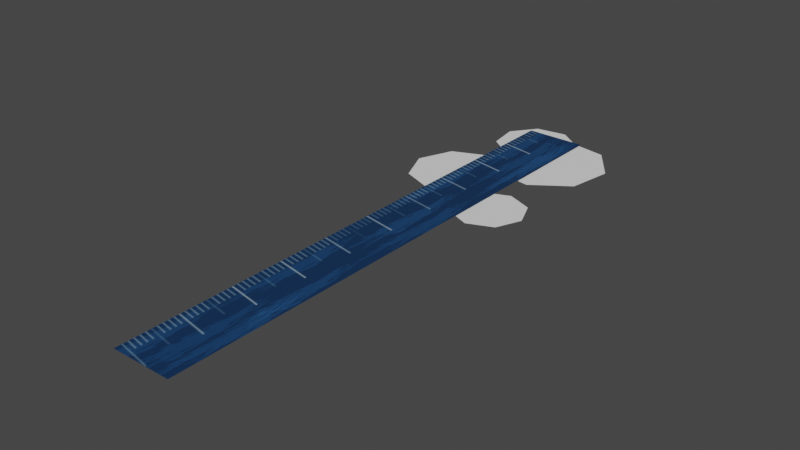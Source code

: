 # Source: HeightRuler.blend  (saved by Blender 3.2.14; exported with 4.5.12 LTS)
import bpy
from mathutils import Matrix  # noqa: F401  (used for matrix-valued properties, if any)

bpy.ops.wm.read_factory_settings(use_empty=True)
scene = bpy.context.scene
scene.name = 'Scene'

# ---- collections
col_collection = bpy.data.collections.new('Collection'); scene.collection.children.link(col_collection)

# ---- images (referenced by path relative to the original .blend; pixels are not part of the script)
import os
ASSET_DIR = os.environ.get("B2B_ASSET_DIR", "")  # directory of the original .blend (textures are referenced by path, not embedded)
HERE = os.path.dirname(os.path.abspath(__file__))  # packed textures are extracted next to this script under _unpacked/

def load_image(name, relpath, width, height, colorspace="sRGB"):
    """Load a texture the original file referenced (path relative to the .blend, or extracted next to this script)."""
    p = next((c for c in (os.path.join(HERE, relpath), os.path.join(ASSET_DIR, relpath)) if relpath and os.path.exists(c)), "")
    if p:
        img = bpy.data.images.load(p, check_existing=True)
        img.name = name
    else:  # same state as the original file: an image datablock whose file is absent (Cycles renders it pink)
        img = bpy.data.images.new(name, width, height)
        img.source = "FILE"
        img.filepath = "//" + (relpath or name)
    img.colorspace_settings.name = colorspace
    return img
img_ruler_png = load_image('Ruler.png', '_unpacked/Ruler.c3156bf0.png', 500, 500, 'sRGB')

# ---- materials (node trees are filled in below, after node groups)
mat_ruler = bpy.data.materials.new('Ruler')
mat_ruler.use_transparent_shadow = False

# ---- material node trees
mat_ruler.use_nodes = True; mat_ruler.node_tree.nodes.clear()
_N = mat_ruler.node_tree.nodes; _L = mat_ruler.node_tree.links
n0 = _N.new('ShaderNodeBsdfPrincipled'); n0.name = 'Principled BSDF'; n0.location = (10, 300)
n0.distribution = 'GGX'
n0.subsurface_method = 'RANDOM_WALK_SKIN'
n0.inputs[3].default_value = 1.45
n0.inputs[27].default_value = (0.0, 0.0, 0.0, 1.0)
n0.inputs[28].default_value = 1.0
n1 = _N.new('ShaderNodeOutputMaterial'); n1.name = 'Material Output'; n1.location = (300, 300)
n2 = _N.new('ShaderNodeTexImage'); n2.name = 'Image Texture'; n2.location = (-447, 172)
n2.image = img_ruler_png
_L.new(n0.outputs[0], n1.inputs[0])
_L.new(n2.outputs[0], n0.inputs[0])
n1.is_active_output = True

# ---- world
world_world = bpy.data.worlds.new('World'); scene.world = world_world
world_world.use_nodes = True; world_world.node_tree.nodes.clear()
_N = world_world.node_tree.nodes; _L = world_world.node_tree.links
n0 = _N.new('ShaderNodeOutputWorld'); n0.name = 'World Output'; n0.location = (300, 300)
n1 = _N.new('ShaderNodeBackground'); n1.name = 'Background'; n1.location = (10, 300)
n1.inputs[0].default_value = (0.05088, 0.05088, 0.05088, 1.0)
_L.new(n1.outputs[0], n0.inputs[0])
n0.is_active_output = True
world_world.color = (0.05088, 0.05088, 0.05088)
world_world.use_sun_shadow = False
world_world.sun_shadow_jitter_overblur = 0.0

# ---- meshes
me_plane = bpy.data.meshes.new('Plane')
me_plane.from_pydata([(-0.6, -0.6, 0.0), (0.6, -0.6, 0.0), (-0.6, 0.6, 0.0), (0.6, 0.6, 0.0)], [], [(0, 1, 3, 2)])
_uv = me_plane.uv_layers.new(name='UVMap')
_uv.uv.foreach_set('vector', [0.0, 0.0, 1.0, 0.0, 1.0, 1.0, 0.0, 1.0])
me_plane.materials.append(mat_ruler)
me_plane.update()
me_circle = bpy.data.meshes.new('Circle')
me_circle.from_pydata([(0.0, 0.08, 0.0), (-0.05657, 0.05657, 0.0), (-0.08, -3.497e-09, 0.0), (-0.05657, -0.05657, 0.0), (6.994e-09, -0.08, 0.0), (0.05657, -0.05657, 0.0), (0.08, 9.54e-10, 0.0), (0.05657, 0.05657, 0.0)], [], [(0, 1, 2, 3, 4, 5, 6, 7)])
_uv = me_circle.uv_layers.new(name='UVMap')
_uv.uv.foreach_set('vector', [0.5, 1.0, 0.1464, 0.8536, 0.0, 0.5, 0.1464, 0.1464, 0.5, 0.0, 0.8536, 0.1464, 1.0, 0.5, 0.8536, 0.8536])
me_circle.update()
me_circle_001 = bpy.data.meshes.new('Circle.001')
me_circle_001.from_pydata([(0.0, 0.08, 0.0), (-0.05657, 0.05657, 0.0), (-0.08, -3.497e-09, 0.0), (-0.05657, -0.05657, 0.0), (6.994e-09, -0.08, 0.0), (0.05657, -0.05657, 0.0), (0.08, 9.54e-10, 0.0), (0.05657, 0.05657, 0.0)], [], [(0, 1, 2, 3, 4, 5, 6, 7)])
_uv = me_circle_001.uv_layers.new(name='UVMap')
_uv.uv.foreach_set('vector', [0.5, 1.0, 0.1464, 0.8536, 0.0, 0.5, 0.1464, 0.1464, 0.5, 0.0, 0.8536, 0.1464, 1.0, 0.5, 0.8536, 0.8536])
me_circle_001.update()
me_circle_002 = bpy.data.meshes.new('Circle.002')
me_circle_002.from_pydata([(0.0, 0.08, 0.0), (-0.05657, 0.05657, 0.0), (-0.08, -3.497e-09, 0.0), (-0.05657, -0.05657, 0.0), (6.994e-09, -0.08, 0.0), (0.05657, -0.05657, 0.0), (0.08, 9.54e-10, 0.0), (0.05657, 0.05657, 0.0)], [], [(0, 1, 2, 3, 4, 5, 6, 7)])
_uv = me_circle_002.uv_layers.new(name='UVMap')
_uv.uv.foreach_set('vector', [0.5, 1.0, 0.1464, 0.8536, 0.0, 0.5, 0.1464, 0.1464, 0.5, 0.0, 0.8536, 0.1464, 1.0, 0.5, 0.8536, 0.8536])
me_circle_002.update()
me_circle_003 = bpy.data.meshes.new('Circle.003')
me_circle_003.from_pydata([(0.0, 0.08, 0.0), (-0.05657, 0.05657, 0.0), (-0.08, -3.497e-09, 0.0), (-0.05657, -0.05657, 0.0), (6.994e-09, -0.08, 0.0), (0.05657, -0.05657, 0.0), (0.08, 9.54e-10, 0.0), (0.05657, 0.05657, 0.0)], [], [(0, 1, 2, 3, 4, 5, 6, 7)])
_uv = me_circle_003.uv_layers.new(name='UVMap')
_uv.uv.foreach_set('vector', [0.5, 1.0, 0.1464, 0.8536, 0.0, 0.5, 0.1464, 0.1464, 0.5, 0.0, 0.8536, 0.1464, 1.0, 0.5, 0.8536, 0.8536])
me_circle_003.update()

# ---- objects
ob_plane = bpy.data.objects.new('Plane', me_plane)
ob_circle = bpy.data.objects.new('Circle', me_circle)
ob_circle_001 = bpy.data.objects.new('Circle.001', me_circle_001)
ob_circle_002 = bpy.data.objects.new('Circle.002', me_circle_002)
ob_circle_003 = bpy.data.objects.new('Circle.003', me_circle_003)

# ---- transforms, parenting, visibility, modifiers, constraints
ob_plane.location = (0.0, 0.0, 0.0)
ob_plane.scale = (0.1118, 1.0, 1.0)
ob_circle.location = (0.09852, 0.1993, -0.001828)
ob_circle_001.location = (-0.05917, 0.3092, -0.001828)
ob_circle_001.rotation_euler = (0.0, -0.0, -0.7725)
ob_circle_001.scale = (1.374, 1.374, 1.374)
ob_circle_002.location = (0.0595, 0.4766, -0.003951)
ob_circle_002.rotation_euler = (0.0, -0.0, -1.346)
ob_circle_002.scale = (1.637, 1.637, 1.637)
ob_circle_003.location = (-0.02879, 0.5638, -0.01162)
ob_circle_003.rotation_euler = (0.0, -0.0, -1.815)
ob_circle_003.scale = (1.147, 1.147, 1.147)

# ---- collection membership
col_collection.objects.link(ob_plane)
col_collection.objects.link(ob_circle)
col_collection.objects.link(ob_circle_001)
col_collection.objects.link(ob_circle_002)
col_collection.objects.link(ob_circle_003)

# ---- scene / render settings (as saved in the file)
scene.frame_start = 1; scene.frame_end = 250; scene.frame_set(1)
scene.render.engine = 'BLENDER_EEVEE_NEXT'
scene.cycles.sampling_pattern = 'TABULATED_SOBOL'
scene.cycles.use_light_tree = False
scene.view_settings.view_transform = 'Filmic'
bpy.context.view_layer.update()

# ---- added for rendering (the .blend has no active camera and no usable light): camera, sun
cam_auto = bpy.data.cameras.new('AutoCamera')
cam_auto.lens = 50.0
cam_auto.sensor_width = 36.0
cam_auto.clip_end = 1000.0
ob_auto_camera = bpy.data.objects.new('AutoCamera', cam_auto)
scene.collection.objects.link(ob_auto_camera)
ob_auto_camera.location = (1.24622, -1.45688, 0.990469)
ob_auto_camera.rotation_euler = (1.09748, -7.21219e-08, 0.694738)
scene.camera = ob_auto_camera
light_auto_sun = bpy.data.lights.new('AutoSun', 'SUN')
light_auto_sun.energy = 3.0
light_auto_sun.angle = 0.0523599
ob_auto_sun = bpy.data.objects.new('AutoSun', light_auto_sun)
scene.collection.objects.link(ob_auto_sun)
ob_auto_sun.rotation_euler = (0.872665, 0.174533, 0.523599)
bpy.context.view_layer.update()
